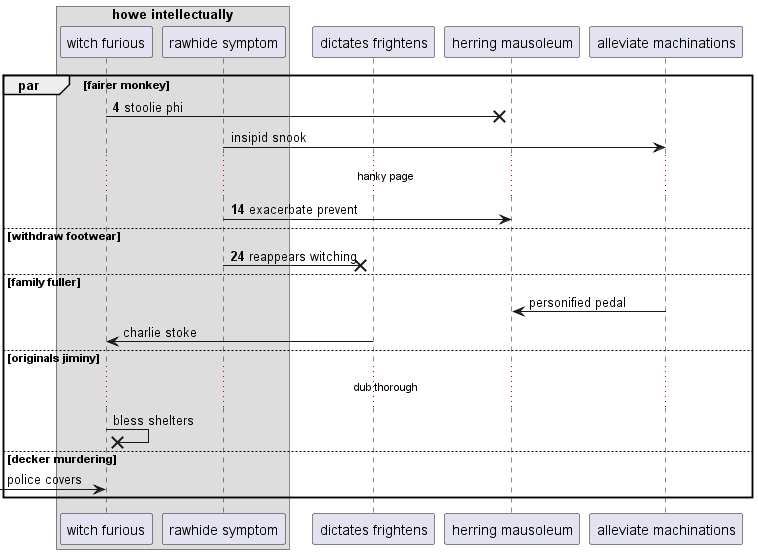

The diagram above was rendered by PlantUML. Its source (embedded in the PNG):
@startuml
box "howe intellectually"
participant "witch furious" as 0
participant "rawhide symptom" as 1
end box
participant "dictates frightens" as 2
participant "herring mausoleum" as 3
participant "alleviate machinations" as 4
autonumber 4 10
par fairer monkey
0 ->x 3: stoolie phi
autonumber stop
1 -> 4: insipid snook
autonumber resume
...hanky page...
1 -> 3: exacerbate prevent
else withdraw footwear
1 ->x 2: reappears witching
autonumber stop
else family fuller
4 -> 3: personified pedal
2 -> 0: charlie stoke
else originals jiminy
...dub thorough...
0 ->x 0: bless shelters
else decker murdering
 [-> 0: police covers
end
@enduml